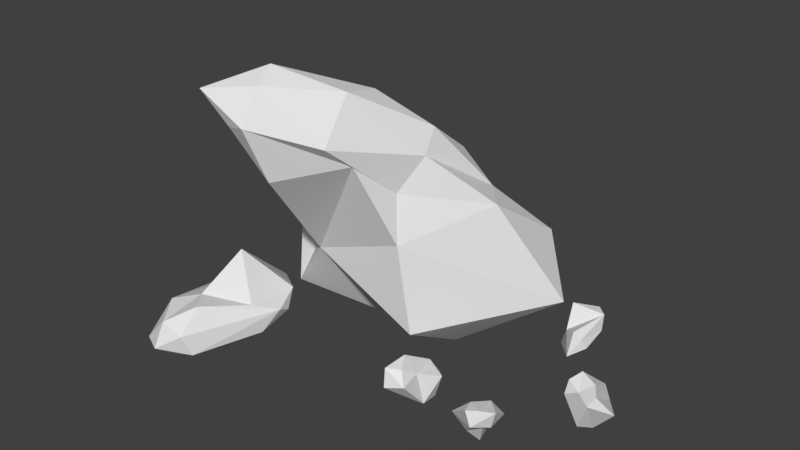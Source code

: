 # Source: rocks.blend  (saved by Blender 2.79.0; exported with 4.5.12 LTS)
import bpy
from mathutils import Matrix  # noqa: F401  (used for matrix-valued properties, if any)

bpy.ops.wm.read_factory_settings(use_empty=True)
scene = bpy.context.scene
scene.name = 'Scene'

# ---- collections
col_collection_4 = bpy.data.collections.new('Collection 4'); scene.collection.children.link(col_collection_4)

# ---- world
world_world = bpy.data.worlds.new('World'); scene.world = world_world
world_world.color = (0.05088, 0.05088, 0.05088)
world_world.use_sun_shadow = False
world_world.sun_shadow_jitter_overblur = 0.0
world_world.cycles.sampling_method = 'MANUAL'

# ---- meshes
me_icosphere_001 = bpy.data.meshes.new('Icosphere.001')
me_icosphere_001.from_pydata([(-1.018e-10, 3.562e-10, -0.9283), (0.6717, -0.488, -0.4151), (-0.2566, -0.7896, -0.4151), (-0.8303, 3.562e-10, -0.4151), (-0.2566, 0.7896, -0.4151), (0.6717, 0.488, -0.4151), (0.2566, -0.7896, 0.4151), (-1.428, -0.5304, 0.4151), (-1.009, 0.4108, 0.6688), (0.2566, 0.7896, 0.4151), (0.8303, 3.562e-10, 0.4151), (0.2054, 0.06054, 1.021), (-0.1508, -0.4641, -0.7897), (0.3948, -0.2869, -0.7897), (0.244, -0.751, -0.488), (0.7896, 3.562e-10, -0.488), (0.3948, 0.2869, -0.7897), (-0.488, 3.562e-10, -0.7897), (-1.01, -0.4641, -0.488), (-0.1508, 0.4641, -0.7897), (-0.6388, 0.4641, -0.488), (0.244, 0.751, -0.488), (0.8829, -0.2869, 1.018e-10), (0.8829, 0.2869, 1.018e-10), (-1.018e-10, -0.9283, 1.018e-10), (0.5456, -0.751, 1.018e-10), (-1.254, -0.2869, -8.167e-09), (-0.9315, -0.7934, -8.5e-09), (-0.5456, 0.751, 1.018e-10), (-2.31, 0.2869, -3.172e-08), (0.5456, 0.751, 1.018e-10), (-1.018e-10, 0.9283, 1.018e-10), (0.6388, -0.4641, 0.488), (-0.6299, -0.7934, 0.488), (-0.9211, -0.01671, 0.8348), (-0.5809, 0.6737, 0.7417), (0.6388, 0.4641, 0.488), (0.1508, -0.4641, 0.7897), (0.488, 3.562e-10, 0.7897), (-0.5753, -0.2687, 0.8827), (-0.5263, 0.2701, 1.136), (-0.186, 0.3869, 1.043), (0.488, 2.047, 5.465), (0.6194, 1.886, 5.834), (0.3156, 1.738, 5.818), (-0.03292, 2.05, 5.578), (0.05545, 2.391, 5.446), (0.4586, 2.29, 5.605), (0.1798, 1.789, 6.176), (-0.5046, 1.854, 5.956), (-0.6009, 2.266, 5.868), (-0.08041, 2.443, 5.804), (0.2681, 2.13, 6.044), (-0.2217, 2.168, 6.197), (0.4517, 1.858, 5.611), (0.6302, 1.945, 5.621), (0.529, 1.763, 5.829), (0.613, 2.087, 5.704), (0.5357, 2.182, 5.486), (0.2468, 2.041, 5.47), (0.004282, 1.85, 5.643), (0.2988, 2.242, 5.393), (-0.007405, 2.244, 5.459), (0.2815, 2.385, 5.475), (0.501, 1.994, 5.962), (0.4065, 2.231, 5.827), (0.2705, 1.706, 6.029), (0.4491, 1.793, 6.039), (-0.3126, 1.94, 5.76), (-0.1064, 1.738, 5.91), (-0.2139, 2.387, 5.583), (-0.8093, 2.151, 5.525), (0.2017, 2.415, 5.686), (-0.03532, 2.474, 5.593), (0.2426, 1.937, 6.162), (-0.1862, 1.768, 6.12), (-0.5634, 2.099, 6.039), (-0.5105, 2.389, 5.874), (0.08969, 2.321, 5.944), (-0.06356, 1.938, 6.229), (-0.01161, 2.139, 6.151), (-0.4094, 2.005, 6.149), (-0.5807, 2.241, 6.121), (-0.4332, 2.294, 6.091), (0.2665, 0.4845, 6.139), (-0.3982, 0.305, 6.082), (-0.3222, 0.1622, 6.251), (0.5793, 0.3809, 6.004), (1.061, 0.6588, 5.681), (0.4564, 0.6118, 5.729), (-0.4962, 0.09039, 5.911), (0.3479, 0.08491, 5.927), (1.022, 0.3724, 5.466), (0.8865, 0.5869, 5.341), (-0.01498, 0.3682, 5.588), (0.2771, 0.2832, 5.383), (-0.08228, 0.3144, 6.265), (-0.1269, 0.3983, 6.165), (-0.473, 0.2089, 6.231), (-0.01529, 0.4731, 5.925), (0.3754, 0.5787, 5.958), (0.4476, 0.4429, 6.12), (0.2374, 0.2343, 6.21), (0.7305, 0.6062, 5.93), (0.9143, 0.5453, 5.85), (0.8421, 0.6811, 5.689), (-0.2924, 0.33, 5.842), (0.2099, 0.5103, 5.635), (-0.5306, 0.08273, 6.131), (-0.5752, 0.1666, 6.031), (0.4902, 0.2197, 5.981), (-0.07137, 0.07706, 6.143), (1.14, 0.5825, 5.56), (1.379, 0.3455, 5.843), (0.7398, 0.6388, 5.489), (1.095, 0.6664, 5.461), (-0.35, 0.2038, 5.741), (-0.1736, 0.03482, 5.943), (0.6189, 0.2229, 5.554), (1.097, 0.4686, 5.316), (0.4627, 0.4957, 5.406), (-0.1662, 0.1429, 5.662), (0.1167, 0.3062, 5.472), (0.2724, 0.1558, 5.604), (0.7305, 0.2977, 5.313), (0.7066, 0.363, 5.283), (-0.1351, 1.38, 7.042), (-0.4635, 1.173, 6.814), (-0.8457, 1.071, 6.983), (0.1413, 1.274, 7.192), (1.133, 1.502, 7.152), (0.7596, 1.44, 6.918), (-0.3902, 0.9405, 6.822), (-0.073, 0.9749, 7.216), (1.247, 1.197, 7.21), (1.589, 1.371, 6.991), (0.602, 1.168, 6.782), (1.006, 1.068, 6.888), (-0.6417, 1.226, 7.017), (-0.4171, 1.286, 6.917), (-0.8348, 1.105, 6.883), (0.1088, 1.322, 6.844), (0.3019, 1.443, 6.979), (-0.06161, 1.345, 7.14), (-0.481, 1.156, 7.186), (0.5216, 1.479, 7.116), (0.684, 1.417, 7.204), (1.047, 1.515, 7.043), (0.01617, 1.162, 6.764), (0.7351, 1.319, 6.826), (-0.7917, 0.968, 6.888), (-0.567, 1.028, 6.788), (0.006456, 1.116, 7.229), (-0.6269, 0.9847, 7.105), (1.31, 1.414, 7.186), (0.7206, 1.25, 7.52), (1.315, 1.438, 6.948), (1.535, 1.475, 7.086), (0.05927, 1.025, 6.77), (-0.3591, 0.908, 7.01), (0.8021, 1.054, 7.136), (1.618, 1.266, 7.141), (1.223, 1.278, 6.869), (0.2217, 0.9632, 6.858), (0.8049, 1.097, 6.834), (0.5141, 0.9849, 7.031), (1.328, 1.09, 7.063), (1.425, 1.145, 7.007), (-0.8425, 0.3604, 4.247), (-0.705, 0.1143, 4.153), (-1.056, 0.004067, 4.322), (-0.6093, 0.3192, 4.497), (0.01854, 0.6242, 4.437), (-0.04063, 0.4975, 4.224), (-0.3868, -0.07908, 4.346), (-0.4757, 0.0376, 4.711), (0.411, 0.3794, 4.734), (0.6882, 0.541, 4.462), (0.241, 0.2259, 4.286), (0.6138, 0.1978, 4.514), (-1.084, 0.1664, 4.265), (-0.8773, 0.2312, 4.166), (-1.003, 0.02171, 4.21), (-0.4059, 0.3118, 4.153), (-0.4868, 0.4564, 4.208), (-0.821, 0.3516, 4.369), (-1.005, 0.1454, 4.489), (-0.452, 0.5309, 4.333), (-0.3149, 0.5066, 4.481), (0.01934, 0.6114, 4.32), (-0.2404, 0.1521, 4.189), (0.1501, 0.3774, 4.231), (-0.816, -0.09194, 4.324), (-0.6094, -0.02716, 4.224), (-0.5768, 0.171, 4.628), (-0.8709, -0.03075, 4.525), (0.2412, 0.5722, 4.559), (-0.3526, 0.4056, 4.887), (0.413, 0.5626, 4.335), (0.4477, 0.637, 4.46), (-0.05337, 0.03844, 4.303), (-0.4772, -0.07962, 4.539), (0.2515, 0.1951, 4.71), (0.709, 0.472, 4.676), (0.5785, 0.4029, 4.371), (0.08372, 0.01421, 4.45), (0.4527, 0.1935, 4.415), (0.1684, 0.08854, 4.628), (0.7228, 0.2757, 4.697), (0.7899, 0.3273, 4.621), (-8.452, 1.033, 3.69), (-9.927, 0.419, 1.865), (-10.63, -0.348, 2.089), (-6.389, 0.5885, 3.536), (-3.482, 2.192, 4.87), (-5.244, 1.83, 3.173), (-10.27, -0.2463, 1.349), (-7.435, -0.408, 2.343), (-1.011, 0.5502, 3.916), (-0.6251, 2.105, 2.555), (-5.443, 0.9411, 1.252), (-4.498, 0.789, 1.676), (-10.18, 0.2682, 2.977), (-9.764, 0.7191, 2.845), (-11.05, -0.09254, 1.904), (-7.878, 1.187, 2.541), (-7.012, 1.548, 3.614), (-7.685, 0.8187, 3.827), (-8.672, -0.1253, 3.137), (-5.726, 1.61, 4.22), (-5.719, 1.292, 4.754), (-3.841, 2.078, 3.916), (-7.995, 0.6652, 1.412), (-5.243, 1.494, 2.18), (-10.37, -0.5767, 1.15), (-9.954, -0.1259, 1.018), (-7.801, 0.1538, 3.264), (-9.589, -0.6498, 2.272), (-1.671, 1.764, 5.744), (-4.573, 0.5013, 3.686), (-3.005, 2.362, 3.066), (-1.032, 2.456, 3.998), (-7.318, 0.181, 0.6578), (-9.387, -0.589, 1.842), (-4.044, 0.4204, 1.826), (0.7101, 1.336, 3.856), (-3.186, 1.56, 1.332), (-7.605, 0.07826, 1.333), (-4.147, 0.7108, 0.9604), (-5.865, 0.07786, 1.972), (-2.977, 0.5382, 1.756), (-0.6211, 0.7817, 0.6651)], [], [(0, 13, 12), (1, 13, 15), (0, 12, 17), (0, 17, 19), (0, 19, 16), (1, 15, 22), (2, 14, 24), (3, 18, 26), (4, 20, 28), (5, 21, 30), (1, 22, 25), (2, 24, 27), (3, 26, 29), (4, 28, 31), (5, 30, 23), (6, 32, 37), (7, 33, 39), (8, 34, 40), (9, 35, 41), (10, 36, 38), (38, 41, 11), (38, 36, 41), (36, 9, 41), (41, 40, 11), (41, 35, 40), (35, 8, 40), (40, 39, 11), (40, 34, 39), (34, 7, 39), (39, 37, 11), (39, 33, 37), (33, 6, 37), (37, 38, 11), (37, 32, 38), (32, 10, 38), (23, 36, 10), (23, 30, 36), (30, 9, 36), (31, 35, 9), (31, 28, 35), (28, 8, 35), (29, 34, 8), (29, 26, 34), (26, 7, 34), (27, 33, 7), (27, 24, 33), (24, 6, 33), (25, 32, 6), (25, 22, 32), (22, 10, 32), (30, 31, 9), (30, 21, 31), (21, 4, 31), (28, 29, 8), (28, 20, 29), (20, 3, 29), (26, 27, 7), (26, 18, 27), (18, 2, 27), (24, 25, 6), (24, 14, 25), (14, 1, 25), (22, 23, 10), (22, 15, 23), (15, 5, 23), (16, 21, 5), (16, 19, 21), (19, 4, 21), (19, 20, 4), (19, 17, 20), (17, 3, 20), (17, 18, 3), (17, 12, 18), (12, 2, 18), (15, 16, 5), (15, 13, 16), (13, 0, 16), (12, 14, 2), (12, 13, 14), (13, 1, 14), (42, 55, 54), (43, 55, 57), (42, 54, 59), (42, 59, 61), (42, 61, 58), (43, 57, 64), (44, 56, 66), (45, 60, 68), (46, 62, 70), (47, 63, 72), (43, 64, 67), (44, 66, 69), (45, 68, 71), (46, 70, 73), (47, 72, 65), (48, 74, 79), (49, 75, 81), (50, 76, 82), (51, 77, 83), (52, 78, 80), (80, 83, 53), (80, 78, 83), (78, 51, 83), (83, 82, 53), (83, 77, 82), (77, 50, 82), (82, 81, 53), (82, 76, 81), (76, 49, 81), (81, 79, 53), (81, 75, 79), (75, 48, 79), (79, 80, 53), (79, 74, 80), (74, 52, 80), (65, 78, 52), (65, 72, 78), (72, 51, 78), (73, 77, 51), (73, 70, 77), (70, 50, 77), (71, 76, 50), (71, 68, 76), (68, 49, 76), (69, 75, 49), (69, 66, 75), (66, 48, 75), (67, 74, 48), (67, 64, 74), (64, 52, 74), (72, 73, 51), (72, 63, 73), (63, 46, 73), (70, 71, 50), (70, 62, 71), (62, 45, 71), (68, 69, 49), (68, 60, 69), (60, 44, 69), (66, 67, 48), (66, 56, 67), (56, 43, 67), (64, 65, 52), (64, 57, 65), (57, 47, 65), (58, 63, 47), (58, 61, 63), (61, 46, 63), (61, 62, 46), (61, 59, 62), (59, 45, 62), (59, 60, 45), (59, 54, 60), (54, 44, 60), (57, 58, 47), (57, 55, 58), (55, 42, 58), (54, 56, 44), (54, 55, 56), (55, 43, 56), (84, 97, 96), (85, 97, 99), (84, 96, 101), (84, 101, 103), (84, 103, 100), (85, 99, 106), (86, 98, 108), (87, 102, 110), (88, 104, 112), (89, 105, 114), (85, 106, 109), (86, 108, 111), (87, 110, 113), (88, 112, 115), (89, 114, 107), (90, 116, 121), (91, 117, 123), (92, 118, 124), (93, 119, 125), (94, 120, 122), (122, 125, 95), (122, 120, 125), (120, 93, 125), (125, 124, 95), (125, 119, 124), (119, 92, 124), (124, 123, 95), (124, 118, 123), (118, 91, 123), (123, 121, 95), (123, 117, 121), (117, 90, 121), (121, 122, 95), (121, 116, 122), (116, 94, 122), (107, 120, 94), (107, 114, 120), (114, 93, 120), (115, 119, 93), (115, 112, 119), (112, 92, 119), (113, 118, 92), (113, 110, 118), (110, 91, 118), (111, 117, 91), (111, 108, 117), (108, 90, 117), (109, 116, 90), (109, 106, 116), (106, 94, 116), (114, 115, 93), (114, 105, 115), (105, 88, 115), (112, 113, 92), (112, 104, 113), (104, 87, 113), (110, 111, 91), (110, 102, 111), (102, 86, 111), (108, 109, 90), (108, 98, 109), (98, 85, 109), (106, 107, 94), (106, 99, 107), (99, 89, 107), (100, 105, 89), (100, 103, 105), (103, 88, 105), (103, 104, 88), (103, 101, 104), (101, 87, 104), (101, 102, 87), (101, 96, 102), (96, 86, 102), (99, 100, 89), (99, 97, 100), (97, 84, 100), (96, 98, 86), (96, 97, 98), (97, 85, 98), (126, 139, 138), (127, 139, 141), (126, 138, 143), (126, 143, 145), (126, 145, 142), (127, 141, 148), (128, 140, 150), (129, 144, 152), (130, 146, 154), (131, 147, 156), (127, 148, 151), (128, 150, 153), (129, 152, 155), (130, 154, 157), (131, 156, 149), (132, 158, 163), (133, 159, 165), (134, 160, 166), (135, 161, 167), (136, 162, 164), (164, 167, 137), (164, 162, 167), (162, 135, 167), (167, 166, 137), (167, 161, 166), (161, 134, 166), (166, 165, 137), (166, 160, 165), (160, 133, 165), (165, 163, 137), (165, 159, 163), (159, 132, 163), (163, 164, 137), (163, 158, 164), (158, 136, 164), (149, 162, 136), (149, 156, 162), (156, 135, 162), (157, 161, 135), (157, 154, 161), (154, 134, 161), (155, 160, 134), (155, 152, 160), (152, 133, 160), (153, 159, 133), (153, 150, 159), (150, 132, 159), (151, 158, 132), (151, 148, 158), (148, 136, 158), (156, 157, 135), (156, 147, 157), (147, 130, 157), (154, 155, 134), (154, 146, 155), (146, 129, 155), (152, 153, 133), (152, 144, 153), (144, 128, 153), (150, 151, 132), (150, 140, 151), (140, 127, 151), (148, 149, 136), (148, 141, 149), (141, 131, 149), (142, 147, 131), (142, 145, 147), (145, 130, 147), (145, 146, 130), (145, 143, 146), (143, 129, 146), (143, 144, 129), (143, 138, 144), (138, 128, 144), (141, 142, 131), (141, 139, 142), (139, 126, 142), (138, 140, 128), (138, 139, 140), (139, 127, 140), (168, 181, 180), (169, 181, 183), (168, 180, 185), (168, 185, 187), (168, 187, 184), (169, 183, 190), (170, 182, 192), (171, 186, 194), (172, 188, 196), (173, 189, 198), (169, 190, 193), (170, 192, 195), (171, 194, 197), (172, 196, 199), (173, 198, 191), (174, 200, 205), (175, 201, 207), (176, 202, 208), (177, 203, 209), (178, 204, 206), (206, 209, 179), (206, 204, 209), (204, 177, 209), (209, 208, 179), (209, 203, 208), (203, 176, 208), (208, 207, 179), (208, 202, 207), (202, 175, 207), (207, 205, 179), (207, 201, 205), (201, 174, 205), (205, 206, 179), (205, 200, 206), (200, 178, 206), (191, 204, 178), (191, 198, 204), (198, 177, 204), (199, 203, 177), (199, 196, 203), (196, 176, 203), (197, 202, 176), (197, 194, 202), (194, 175, 202), (195, 201, 175), (195, 192, 201), (192, 174, 201), (193, 200, 174), (193, 190, 200), (190, 178, 200), (198, 199, 177), (198, 189, 199), (189, 172, 199), (196, 197, 176), (196, 188, 197), (188, 171, 197), (194, 195, 175), (194, 186, 195), (186, 170, 195), (192, 193, 174), (192, 182, 193), (182, 169, 193), (190, 191, 178), (190, 183, 191), (183, 173, 191), (184, 189, 173), (184, 187, 189), (187, 172, 189), (187, 188, 172), (187, 185, 188), (185, 171, 188), (185, 186, 171), (185, 180, 186), (180, 170, 186), (183, 184, 173), (183, 181, 184), (181, 168, 184), (180, 182, 170), (180, 181, 182), (181, 169, 182), (210, 223, 222), (211, 223, 225), (210, 222, 227), (210, 227, 229), (210, 229, 226), (211, 225, 232), (212, 224, 234), (213, 228, 236), (214, 230, 238), (215, 231, 240), (211, 232, 235), (212, 234, 237), (213, 236, 239), (214, 238, 241), (215, 240, 233), (216, 242, 247), (217, 243, 249), (218, 244, 250), (219, 245, 251), (220, 246, 248), (248, 251, 221), (248, 246, 251), (246, 219, 251), (251, 250, 221), (251, 245, 250), (245, 218, 250), (250, 249, 221), (250, 244, 249), (244, 217, 249), (249, 247, 221), (249, 243, 247), (243, 216, 247), (247, 248, 221), (247, 242, 248), (242, 220, 248), (233, 246, 220), (233, 240, 246), (240, 219, 246), (241, 245, 219), (241, 238, 245), (238, 218, 245), (239, 244, 218), (239, 236, 244), (236, 217, 244), (237, 243, 217), (237, 234, 243), (234, 216, 243), (235, 242, 216), (235, 232, 242), (232, 220, 242), (240, 241, 219), (240, 231, 241), (231, 214, 241), (238, 239, 218), (238, 230, 239), (230, 213, 239), (236, 237, 217), (236, 228, 237), (228, 212, 237), (234, 235, 216), (234, 224, 235), (224, 211, 235), (232, 233, 220), (232, 225, 233), (225, 215, 233), (226, 231, 215), (226, 229, 231), (229, 214, 231), (229, 230, 214), (229, 227, 230), (227, 213, 230), (227, 228, 213), (227, 222, 228), (222, 212, 228), (225, 226, 215), (225, 223, 226), (223, 210, 226), (222, 224, 212), (222, 223, 224), (223, 211, 224)])
me_icosphere_001.use_remesh_preserve_volume = False
me_icosphere_001.use_remesh_preserve_attributes = False
me_icosphere_001.use_mirror_vertex_groups = False
me_icosphere_001.update()

# ---- objects
ob_icosphere = bpy.data.objects.new('Icosphere', me_icosphere_001)

# ---- transforms, parenting, visibility, modifiers, constraints
ob_icosphere.location = (-5.248, -2.969, 0.1693)
ob_icosphere.rotation_mode = 'AXIS_ANGLE'
ob_icosphere.rotation_axis_angle = (1.571, 0.0, 1.0, 0.0)
ob_icosphere.scale = (0.3031, 1.141, 0.5944)
ob_icosphere.lineart.crease_threshold = 0.0
_m = ob_icosphere.modifiers.new('Subsurf', 'SUBSURF')
_m.uv_smooth = 'NONE'
_m.quality = 0
_m.levels = 0
_m.render_levels = 0
_m.show_only_control_edges = False
_m = ob_icosphere.modifiers.new('Decimate', 'DECIMATE')
_m.ratio = 0.5
_m.invert_vertex_group = True

# ---- collection membership
col_collection_4.objects.link(ob_icosphere)

# ---- scene / render settings (as saved in the file)
scene.frame_start = 1; scene.frame_end = 250; scene.frame_set(1)
scene.render.engine = 'BLENDER_EEVEE_NEXT'
scene.render.resolution_percentage = 50
scene.render.dither_intensity = 0.0
scene.cycles.use_denoising = False
scene.cycles.samples = 128
scene.cycles.sampling_pattern = 'TABULATED_SOBOL'
scene.cycles.use_adaptive_sampling = False
scene.cycles.use_light_tree = False
scene.cycles.blur_glossy = 0.0
scene.cycles.sample_clamp_indirect = 0.0
scene.view_settings.view_transform = 'Standard'
bpy.context.view_layer.update()

# ---- added for rendering (the .blend has no active camera and no usable light): camera, sun
cam_auto = bpy.data.cameras.new('AutoCamera')
cam_auto.lens = 50.0
cam_auto.sensor_width = 36.0
cam_auto.clip_end = 1000.0
ob_auto_camera = bpy.data.objects.new('AutoCamera', cam_auto)
scene.collection.objects.link(ob_auto_camera)
ob_auto_camera.location = (3.58443, -10.3187, 7.10048)
ob_auto_camera.rotation_euler = (1.09748, -7.21219e-08, 0.694738)
scene.camera = ob_auto_camera
light_auto_sun = bpy.data.lights.new('AutoSun', 'SUN')
light_auto_sun.energy = 3.0
light_auto_sun.angle = 0.0523599
ob_auto_sun = bpy.data.objects.new('AutoSun', light_auto_sun)
scene.collection.objects.link(ob_auto_sun)
ob_auto_sun.rotation_euler = (0.872665, 0.174533, 0.523599)
bpy.context.view_layer.update()
